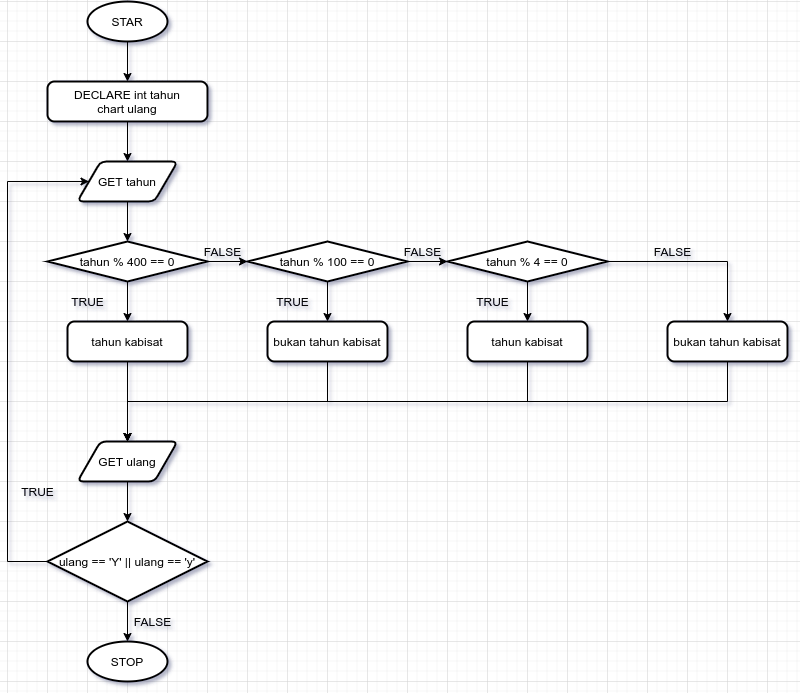

The diagram above was exported from draw.io. Its source (the exported page's mxGraphModel, read from the mxfile embedded in the PNG):
<mxGraphModel dx="1240" dy="663" grid="1" gridSize="10" guides="1" tooltips="1" connect="1" arrows="1" fold="1" page="1" pageScale="1" pageWidth="850" pageHeight="1100" math="0" shadow="0">
  <root>
    <mxCell id="0" />
    <mxCell id="1" parent="0" />
    <mxCell id="OChnCHPMetwyuEBjPu8E-15" style="edgeStyle=orthogonalEdgeStyle;rounded=0;orthogonalLoop=1;jettySize=auto;html=1;entryX=0.5;entryY=0;entryDx=0;entryDy=0;" edge="1" parent="1" source="OChnCHPMetwyuEBjPu8E-1" target="OChnCHPMetwyuEBjPu8E-2">
      <mxGeometry relative="1" as="geometry" />
    </mxCell>
    <mxCell id="OChnCHPMetwyuEBjPu8E-1" value="STAR" style="strokeWidth=2;html=1;shape=mxgraph.flowchart.start_1;whiteSpace=wrap;" vertex="1" parent="1">
      <mxGeometry x="120" y="40" width="80" height="40" as="geometry" />
    </mxCell>
    <mxCell id="OChnCHPMetwyuEBjPu8E-16" style="edgeStyle=orthogonalEdgeStyle;rounded=0;orthogonalLoop=1;jettySize=auto;html=1;entryX=0.5;entryY=0;entryDx=0;entryDy=0;" edge="1" parent="1" source="OChnCHPMetwyuEBjPu8E-2" target="OChnCHPMetwyuEBjPu8E-3">
      <mxGeometry relative="1" as="geometry" />
    </mxCell>
    <mxCell id="OChnCHPMetwyuEBjPu8E-2" value="DECLARE int tahun&lt;br&gt;chart ulang" style="rounded=1;whiteSpace=wrap;html=1;absoluteArcSize=1;arcSize=14;strokeWidth=2;" vertex="1" parent="1">
      <mxGeometry x="80" y="120" width="160" height="40" as="geometry" />
    </mxCell>
    <mxCell id="OChnCHPMetwyuEBjPu8E-18" style="edgeStyle=orthogonalEdgeStyle;rounded=0;orthogonalLoop=1;jettySize=auto;html=1;entryX=0.5;entryY=0;entryDx=0;entryDy=0;entryPerimeter=0;" edge="1" parent="1" source="OChnCHPMetwyuEBjPu8E-3" target="OChnCHPMetwyuEBjPu8E-4">
      <mxGeometry relative="1" as="geometry" />
    </mxCell>
    <mxCell id="OChnCHPMetwyuEBjPu8E-3" value="GET tahun" style="shape=parallelogram;html=1;strokeWidth=2;perimeter=parallelogramPerimeter;whiteSpace=wrap;rounded=1;arcSize=12;size=0.23;" vertex="1" parent="1">
      <mxGeometry x="110" y="200" width="100" height="40" as="geometry" />
    </mxCell>
    <mxCell id="OChnCHPMetwyuEBjPu8E-19" style="edgeStyle=orthogonalEdgeStyle;rounded=0;orthogonalLoop=1;jettySize=auto;html=1;entryX=0;entryY=0.5;entryDx=0;entryDy=0;entryPerimeter=0;" edge="1" parent="1" source="OChnCHPMetwyuEBjPu8E-4" target="OChnCHPMetwyuEBjPu8E-5">
      <mxGeometry relative="1" as="geometry" />
    </mxCell>
    <mxCell id="OChnCHPMetwyuEBjPu8E-24" style="edgeStyle=orthogonalEdgeStyle;rounded=0;orthogonalLoop=1;jettySize=auto;html=1;entryX=0.5;entryY=0;entryDx=0;entryDy=0;" edge="1" parent="1" source="OChnCHPMetwyuEBjPu8E-4" target="OChnCHPMetwyuEBjPu8E-7">
      <mxGeometry relative="1" as="geometry" />
    </mxCell>
    <mxCell id="OChnCHPMetwyuEBjPu8E-4" value="tahun % 400 == 0" style="strokeWidth=2;html=1;shape=mxgraph.flowchart.decision;whiteSpace=wrap;" vertex="1" parent="1">
      <mxGeometry x="80" y="280" width="160" height="40" as="geometry" />
    </mxCell>
    <mxCell id="OChnCHPMetwyuEBjPu8E-20" style="edgeStyle=orthogonalEdgeStyle;rounded=0;orthogonalLoop=1;jettySize=auto;html=1;entryX=0;entryY=0.5;entryDx=0;entryDy=0;entryPerimeter=0;" edge="1" parent="1" source="OChnCHPMetwyuEBjPu8E-5" target="OChnCHPMetwyuEBjPu8E-6">
      <mxGeometry relative="1" as="geometry" />
    </mxCell>
    <mxCell id="OChnCHPMetwyuEBjPu8E-23" style="edgeStyle=orthogonalEdgeStyle;rounded=0;orthogonalLoop=1;jettySize=auto;html=1;entryX=0.5;entryY=0;entryDx=0;entryDy=0;" edge="1" parent="1" source="OChnCHPMetwyuEBjPu8E-5" target="OChnCHPMetwyuEBjPu8E-8">
      <mxGeometry relative="1" as="geometry" />
    </mxCell>
    <mxCell id="OChnCHPMetwyuEBjPu8E-5" value="tahun % 100 == 0" style="strokeWidth=2;html=1;shape=mxgraph.flowchart.decision;whiteSpace=wrap;" vertex="1" parent="1">
      <mxGeometry x="280" y="280" width="160" height="40" as="geometry" />
    </mxCell>
    <mxCell id="OChnCHPMetwyuEBjPu8E-21" style="edgeStyle=orthogonalEdgeStyle;rounded=0;orthogonalLoop=1;jettySize=auto;html=1;entryX=0.5;entryY=0;entryDx=0;entryDy=0;" edge="1" parent="1" source="OChnCHPMetwyuEBjPu8E-6" target="OChnCHPMetwyuEBjPu8E-10">
      <mxGeometry relative="1" as="geometry" />
    </mxCell>
    <mxCell id="OChnCHPMetwyuEBjPu8E-22" style="edgeStyle=orthogonalEdgeStyle;rounded=0;orthogonalLoop=1;jettySize=auto;html=1;entryX=0.5;entryY=0;entryDx=0;entryDy=0;" edge="1" parent="1" source="OChnCHPMetwyuEBjPu8E-6" target="OChnCHPMetwyuEBjPu8E-9">
      <mxGeometry relative="1" as="geometry" />
    </mxCell>
    <mxCell id="OChnCHPMetwyuEBjPu8E-6" value="tahun % 4 == 0" style="strokeWidth=2;html=1;shape=mxgraph.flowchart.decision;whiteSpace=wrap;" vertex="1" parent="1">
      <mxGeometry x="480" y="280" width="160" height="40" as="geometry" />
    </mxCell>
    <mxCell id="OChnCHPMetwyuEBjPu8E-25" style="edgeStyle=orthogonalEdgeStyle;rounded=0;orthogonalLoop=1;jettySize=auto;html=1;entryX=0.5;entryY=0;entryDx=0;entryDy=0;" edge="1" parent="1" source="OChnCHPMetwyuEBjPu8E-7" target="OChnCHPMetwyuEBjPu8E-11">
      <mxGeometry relative="1" as="geometry" />
    </mxCell>
    <mxCell id="OChnCHPMetwyuEBjPu8E-7" value="tahun kabisat" style="rounded=1;whiteSpace=wrap;html=1;absoluteArcSize=1;arcSize=14;strokeWidth=2;" vertex="1" parent="1">
      <mxGeometry x="100" y="360" width="120" height="40" as="geometry" />
    </mxCell>
    <mxCell id="OChnCHPMetwyuEBjPu8E-28" style="edgeStyle=orthogonalEdgeStyle;rounded=0;orthogonalLoop=1;jettySize=auto;html=1;entryX=0.5;entryY=0;entryDx=0;entryDy=0;" edge="1" parent="1" source="OChnCHPMetwyuEBjPu8E-8" target="OChnCHPMetwyuEBjPu8E-11">
      <mxGeometry relative="1" as="geometry">
        <Array as="points">
          <mxPoint x="360" y="440" />
          <mxPoint x="160" y="440" />
        </Array>
      </mxGeometry>
    </mxCell>
    <mxCell id="OChnCHPMetwyuEBjPu8E-8" value="bukan tahun kabisat" style="rounded=1;whiteSpace=wrap;html=1;absoluteArcSize=1;arcSize=14;strokeWidth=2;" vertex="1" parent="1">
      <mxGeometry x="300" y="360" width="120" height="40" as="geometry" />
    </mxCell>
    <mxCell id="OChnCHPMetwyuEBjPu8E-29" style="edgeStyle=orthogonalEdgeStyle;rounded=0;orthogonalLoop=1;jettySize=auto;html=1;entryX=0.5;entryY=0;entryDx=0;entryDy=0;" edge="1" parent="1" source="OChnCHPMetwyuEBjPu8E-9" target="OChnCHPMetwyuEBjPu8E-11">
      <mxGeometry relative="1" as="geometry">
        <Array as="points">
          <mxPoint x="560" y="440" />
          <mxPoint x="160" y="440" />
        </Array>
      </mxGeometry>
    </mxCell>
    <mxCell id="OChnCHPMetwyuEBjPu8E-9" value="tahun kabisat" style="rounded=1;whiteSpace=wrap;html=1;absoluteArcSize=1;arcSize=14;strokeWidth=2;" vertex="1" parent="1">
      <mxGeometry x="500" y="360" width="120" height="40" as="geometry" />
    </mxCell>
    <mxCell id="OChnCHPMetwyuEBjPu8E-30" style="edgeStyle=orthogonalEdgeStyle;rounded=0;orthogonalLoop=1;jettySize=auto;html=1;entryX=0.5;entryY=0;entryDx=0;entryDy=0;" edge="1" parent="1" source="OChnCHPMetwyuEBjPu8E-10" target="OChnCHPMetwyuEBjPu8E-11">
      <mxGeometry relative="1" as="geometry">
        <Array as="points">
          <mxPoint x="760" y="440" />
          <mxPoint x="160" y="440" />
        </Array>
      </mxGeometry>
    </mxCell>
    <mxCell id="OChnCHPMetwyuEBjPu8E-10" value="bukan tahun kabisat" style="rounded=1;whiteSpace=wrap;html=1;absoluteArcSize=1;arcSize=14;strokeWidth=2;" vertex="1" parent="1">
      <mxGeometry x="700" y="360" width="120" height="40" as="geometry" />
    </mxCell>
    <mxCell id="OChnCHPMetwyuEBjPu8E-31" style="edgeStyle=orthogonalEdgeStyle;rounded=0;orthogonalLoop=1;jettySize=auto;html=1;entryX=0.5;entryY=0;entryDx=0;entryDy=0;entryPerimeter=0;" edge="1" parent="1" source="OChnCHPMetwyuEBjPu8E-11" target="OChnCHPMetwyuEBjPu8E-12">
      <mxGeometry relative="1" as="geometry" />
    </mxCell>
    <mxCell id="OChnCHPMetwyuEBjPu8E-11" value="GET ulang" style="shape=parallelogram;html=1;strokeWidth=2;perimeter=parallelogramPerimeter;whiteSpace=wrap;rounded=1;arcSize=12;size=0.23;" vertex="1" parent="1">
      <mxGeometry x="110" y="480" width="100" height="40" as="geometry" />
    </mxCell>
    <mxCell id="OChnCHPMetwyuEBjPu8E-32" style="edgeStyle=orthogonalEdgeStyle;rounded=0;orthogonalLoop=1;jettySize=auto;html=1;entryX=0.5;entryY=0;entryDx=0;entryDy=0;entryPerimeter=0;" edge="1" parent="1" source="OChnCHPMetwyuEBjPu8E-12" target="OChnCHPMetwyuEBjPu8E-14">
      <mxGeometry relative="1" as="geometry" />
    </mxCell>
    <mxCell id="OChnCHPMetwyuEBjPu8E-34" style="edgeStyle=orthogonalEdgeStyle;rounded=0;orthogonalLoop=1;jettySize=auto;html=1;entryX=0;entryY=0.5;entryDx=0;entryDy=0;" edge="1" parent="1" source="OChnCHPMetwyuEBjPu8E-12" target="OChnCHPMetwyuEBjPu8E-3">
      <mxGeometry relative="1" as="geometry">
        <mxPoint x="100" y="220" as="targetPoint" />
        <Array as="points">
          <mxPoint x="40" y="600" />
          <mxPoint x="40" y="220" />
        </Array>
      </mxGeometry>
    </mxCell>
    <mxCell id="OChnCHPMetwyuEBjPu8E-12" value="ulang == 'Y' || ulang == 'y'" style="strokeWidth=2;html=1;shape=mxgraph.flowchart.decision;whiteSpace=wrap;" vertex="1" parent="1">
      <mxGeometry x="80" y="560" width="160" height="80" as="geometry" />
    </mxCell>
    <mxCell id="OChnCHPMetwyuEBjPu8E-14" value="STOP" style="strokeWidth=2;html=1;shape=mxgraph.flowchart.start_1;whiteSpace=wrap;" vertex="1" parent="1">
      <mxGeometry x="120" y="680" width="80" height="40" as="geometry" />
    </mxCell>
    <mxCell id="OChnCHPMetwyuEBjPu8E-35" value="TRUE" style="text;html=1;align=center;verticalAlign=middle;resizable=0;points=[];autosize=1;" vertex="1" parent="1">
      <mxGeometry x="95" y="330" width="50" height="20" as="geometry" />
    </mxCell>
    <mxCell id="OChnCHPMetwyuEBjPu8E-36" value="TRUE" style="text;html=1;align=center;verticalAlign=middle;resizable=0;points=[];autosize=1;" vertex="1" parent="1">
      <mxGeometry x="300" y="330" width="50" height="20" as="geometry" />
    </mxCell>
    <mxCell id="OChnCHPMetwyuEBjPu8E-37" value="TRUE" style="text;html=1;align=center;verticalAlign=middle;resizable=0;points=[];autosize=1;" vertex="1" parent="1">
      <mxGeometry x="500" y="330" width="50" height="20" as="geometry" />
    </mxCell>
    <mxCell id="OChnCHPMetwyuEBjPu8E-38" value="FALSE" style="text;html=1;align=center;verticalAlign=middle;resizable=0;points=[];autosize=1;" vertex="1" parent="1">
      <mxGeometry x="230" y="280" width="50" height="20" as="geometry" />
    </mxCell>
    <mxCell id="OChnCHPMetwyuEBjPu8E-39" value="FALSE" style="text;html=1;align=center;verticalAlign=middle;resizable=0;points=[];autosize=1;" vertex="1" parent="1">
      <mxGeometry x="430" y="280" width="50" height="20" as="geometry" />
    </mxCell>
    <mxCell id="OChnCHPMetwyuEBjPu8E-40" value="FALSE" style="text;html=1;align=center;verticalAlign=middle;resizable=0;points=[];autosize=1;" vertex="1" parent="1">
      <mxGeometry x="680" y="280" width="50" height="20" as="geometry" />
    </mxCell>
    <mxCell id="OChnCHPMetwyuEBjPu8E-42" value="FALSE" style="text;html=1;align=center;verticalAlign=middle;resizable=0;points=[];autosize=1;" vertex="1" parent="1">
      <mxGeometry x="160" y="650" width="50" height="20" as="geometry" />
    </mxCell>
    <mxCell id="OChnCHPMetwyuEBjPu8E-43" value="TRUE" style="text;html=1;align=center;verticalAlign=middle;resizable=0;points=[];autosize=1;" vertex="1" parent="1">
      <mxGeometry x="45" y="520" width="50" height="20" as="geometry" />
    </mxCell>
  </root>
</mxGraphModel>